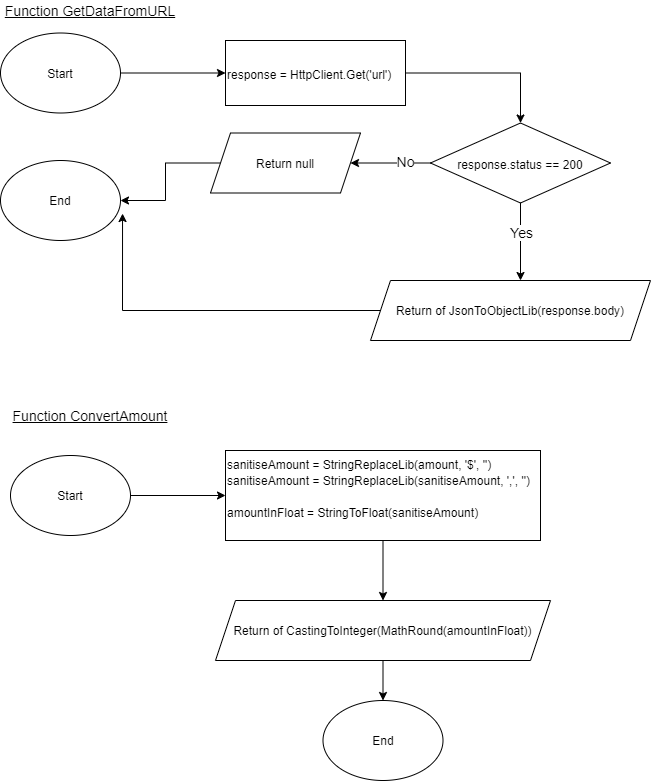

The diagram above was exported from draw.io. Its source (the exported page's mxGraphModel, read from the mxfile embedded in the PNG):
<mxGraphModel dx="1422" dy="794" grid="1" gridSize="10" guides="1" tooltips="1" connect="1" arrows="1" fold="1" page="1" pageScale="1" pageWidth="1100" pageHeight="850" background="#ffffff" math="0" shadow="0">
  <root>
    <mxCell id="0" />
    <mxCell id="1" parent="0" />
    <mxCell id="4o6c05pIQsfPcf7C6pHj-1" value="Start&lt;br&gt;" style="ellipse;whiteSpace=wrap;html=1;" parent="1" vertex="1">
      <mxGeometry x="30" y="52.5" width="120" height="80" as="geometry" />
    </mxCell>
    <mxCell id="4o6c05pIQsfPcf7C6pHj-2" value="End" style="ellipse;whiteSpace=wrap;html=1;" parent="1" vertex="1">
      <mxGeometry x="30" y="180" width="120" height="80" as="geometry" />
    </mxCell>
    <mxCell id="EQguwsHE8qzIyprqoX6W-17" style="edgeStyle=orthogonalEdgeStyle;rounded=0;orthogonalLoop=1;jettySize=auto;html=1;entryX=0.5;entryY=0;entryDx=0;entryDy=0;" edge="1" parent="1" source="4o6c05pIQsfPcf7C6pHj-16" target="EQguwsHE8qzIyprqoX6W-16">
      <mxGeometry relative="1" as="geometry" />
    </mxCell>
    <mxCell id="4o6c05pIQsfPcf7C6pHj-16" value="&lt;span style=&quot;font-size: 12px&quot;&gt;sanitiseAmount = StringReplaceLib(amount, '$', '')&lt;br&gt;sanitiseAmount = StringReplaceLib(sanitiseAmount, ',', '')&lt;br&gt;&lt;br&gt;amountInFloat = StringToFloat(sanitiseAmount)&lt;br&gt;&lt;br&gt;&lt;/span&gt;" style="rounded=0;whiteSpace=wrap;html=1;fontSize=14;align=left;" parent="1" vertex="1">
      <mxGeometry x="255" y="470" width="315" height="90" as="geometry" />
    </mxCell>
    <mxCell id="4o6c05pIQsfPcf7C6pHj-43" value="" style="endArrow=classic;html=1;fontSize=14;exitX=1;exitY=0.5;exitDx=0;exitDy=0;entryX=0;entryY=0.5;entryDx=0;entryDy=0;" parent="1" edge="1" target="847ZndYID2ypLV1ESHAT-2">
      <mxGeometry width="50" height="50" relative="1" as="geometry">
        <mxPoint x="150" y="92.5" as="sourcePoint" />
        <mxPoint x="295" y="92.5" as="targetPoint" />
      </mxGeometry>
    </mxCell>
    <mxCell id="EQguwsHE8qzIyprqoX6W-5" style="edgeStyle=orthogonalEdgeStyle;rounded=0;orthogonalLoop=1;jettySize=auto;html=1;entryX=0.5;entryY=0;entryDx=0;entryDy=0;" edge="1" parent="1" source="847ZndYID2ypLV1ESHAT-2" target="EQguwsHE8qzIyprqoX6W-2">
      <mxGeometry relative="1" as="geometry" />
    </mxCell>
    <mxCell id="847ZndYID2ypLV1ESHAT-2" value="&lt;span style=&quot;font-size: 12px&quot;&gt;response = HttpClient.Get('url')&lt;br&gt;&lt;/span&gt;" style="rounded=0;whiteSpace=wrap;html=1;fontSize=14;align=left;" parent="1" vertex="1">
      <mxGeometry x="255" y="60" width="180" height="65" as="geometry" />
    </mxCell>
    <mxCell id="847ZndYID2ypLV1ESHAT-5" value="&lt;font style=&quot;font-size: 14px&quot;&gt;&lt;u&gt;Function GetDataFromURL&lt;/u&gt;&lt;/font&gt;" style="text;html=1;strokeColor=none;fillColor=none;align=center;verticalAlign=middle;whiteSpace=wrap;rounded=0;" parent="1" vertex="1">
      <mxGeometry x="30" y="20" width="180" height="20" as="geometry" />
    </mxCell>
    <mxCell id="847ZndYID2ypLV1ESHAT-6" value="&lt;font style=&quot;font-size: 14px&quot;&gt;&lt;u&gt;Function ConvertAmount&lt;/u&gt;&lt;/font&gt;" style="text;html=1;strokeColor=none;fillColor=none;align=center;verticalAlign=middle;whiteSpace=wrap;rounded=0;" parent="1" vertex="1">
      <mxGeometry x="30" y="425" width="180" height="20" as="geometry" />
    </mxCell>
    <mxCell id="847ZndYID2ypLV1ESHAT-18" style="edgeStyle=orthogonalEdgeStyle;rounded=0;orthogonalLoop=1;jettySize=auto;html=1;entryX=0;entryY=0.5;entryDx=0;entryDy=0;" parent="1" source="847ZndYID2ypLV1ESHAT-7" target="4o6c05pIQsfPcf7C6pHj-16" edge="1">
      <mxGeometry relative="1" as="geometry" />
    </mxCell>
    <mxCell id="847ZndYID2ypLV1ESHAT-7" value="Start&lt;br&gt;" style="ellipse;whiteSpace=wrap;html=1;" parent="1" vertex="1">
      <mxGeometry x="40" y="475" width="120" height="80" as="geometry" />
    </mxCell>
    <mxCell id="847ZndYID2ypLV1ESHAT-8" value="End" style="ellipse;whiteSpace=wrap;html=1;" parent="1" vertex="1">
      <mxGeometry x="352.5" y="720" width="120" height="80" as="geometry" />
    </mxCell>
    <mxCell id="EQguwsHE8qzIyprqoX6W-14" style="edgeStyle=orthogonalEdgeStyle;rounded=0;orthogonalLoop=1;jettySize=auto;html=1;entryX=1.017;entryY=0.663;entryDx=0;entryDy=0;entryPerimeter=0;" edge="1" parent="1" source="EQguwsHE8qzIyprqoX6W-7" target="4o6c05pIQsfPcf7C6pHj-2">
      <mxGeometry relative="1" as="geometry" />
    </mxCell>
    <mxCell id="EQguwsHE8qzIyprqoX6W-7" value="Return of JsonToObjectLib(response.body)" style="shape=parallelogram;perimeter=parallelogramPerimeter;whiteSpace=wrap;html=1;fixedSize=1;" vertex="1" parent="1">
      <mxGeometry x="400" y="300" width="280" height="60" as="geometry" />
    </mxCell>
    <mxCell id="EQguwsHE8qzIyprqoX6W-12" style="edgeStyle=orthogonalEdgeStyle;rounded=0;orthogonalLoop=1;jettySize=auto;html=1;" edge="1" parent="1" source="EQguwsHE8qzIyprqoX6W-2" target="EQguwsHE8qzIyprqoX6W-7">
      <mxGeometry relative="1" as="geometry">
        <Array as="points">
          <mxPoint x="635" y="302.5" />
          <mxPoint x="635" y="302.5" />
        </Array>
      </mxGeometry>
    </mxCell>
    <mxCell id="EQguwsHE8qzIyprqoX6W-13" value="&lt;font style=&quot;font-size: 14px&quot;&gt;Yes&lt;/font&gt;" style="edgeLabel;html=1;align=center;verticalAlign=middle;resizable=0;points=[];" vertex="1" connectable="0" parent="EQguwsHE8qzIyprqoX6W-12">
      <mxGeometry x="-0.2735" relative="1" as="geometry">
        <mxPoint y="1" as="offset" />
      </mxGeometry>
    </mxCell>
    <mxCell id="EQguwsHE8qzIyprqoX6W-20" style="edgeStyle=orthogonalEdgeStyle;rounded=0;orthogonalLoop=1;jettySize=auto;html=1;entryX=1;entryY=0.5;entryDx=0;entryDy=0;" edge="1" parent="1" source="EQguwsHE8qzIyprqoX6W-2" target="EQguwsHE8qzIyprqoX6W-19">
      <mxGeometry relative="1" as="geometry" />
    </mxCell>
    <mxCell id="EQguwsHE8qzIyprqoX6W-22" value="&lt;font style=&quot;font-size: 14px&quot;&gt;No&lt;/font&gt;" style="edgeLabel;html=1;align=center;verticalAlign=middle;resizable=0;points=[];" vertex="1" connectable="0" parent="EQguwsHE8qzIyprqoX6W-20">
      <mxGeometry x="-0.3467" y="-2" relative="1" as="geometry">
        <mxPoint as="offset" />
      </mxGeometry>
    </mxCell>
    <mxCell id="EQguwsHE8qzIyprqoX6W-2" value="&lt;font style=&quot;font-size: 12px&quot;&gt;response.status == 200&lt;/font&gt;" style="rhombus;whiteSpace=wrap;html=1;fontSize=14;" vertex="1" parent="1">
      <mxGeometry x="460" y="142.5" width="180" height="80" as="geometry" />
    </mxCell>
    <mxCell id="EQguwsHE8qzIyprqoX6W-18" style="edgeStyle=orthogonalEdgeStyle;rounded=0;orthogonalLoop=1;jettySize=auto;html=1;entryX=0.5;entryY=0;entryDx=0;entryDy=0;" edge="1" parent="1" source="EQguwsHE8qzIyprqoX6W-16" target="847ZndYID2ypLV1ESHAT-8">
      <mxGeometry relative="1" as="geometry" />
    </mxCell>
    <mxCell id="EQguwsHE8qzIyprqoX6W-16" value="Return of CastingToInteger(MathRound(amountInFloat))" style="shape=parallelogram;perimeter=parallelogramPerimeter;whiteSpace=wrap;html=1;fixedSize=1;" vertex="1" parent="1">
      <mxGeometry x="245" y="620" width="335" height="60" as="geometry" />
    </mxCell>
    <mxCell id="EQguwsHE8qzIyprqoX6W-21" style="edgeStyle=orthogonalEdgeStyle;rounded=0;orthogonalLoop=1;jettySize=auto;html=1;entryX=1;entryY=0.5;entryDx=0;entryDy=0;" edge="1" parent="1" source="EQguwsHE8qzIyprqoX6W-19" target="4o6c05pIQsfPcf7C6pHj-2">
      <mxGeometry relative="1" as="geometry">
        <mxPoint x="160" y="210" as="targetPoint" />
      </mxGeometry>
    </mxCell>
    <mxCell id="EQguwsHE8qzIyprqoX6W-19" value="Return null" style="shape=parallelogram;perimeter=parallelogramPerimeter;whiteSpace=wrap;html=1;fixedSize=1;" vertex="1" parent="1">
      <mxGeometry x="240" y="152.5" width="150" height="60" as="geometry" />
    </mxCell>
  </root>
</mxGraphModel>